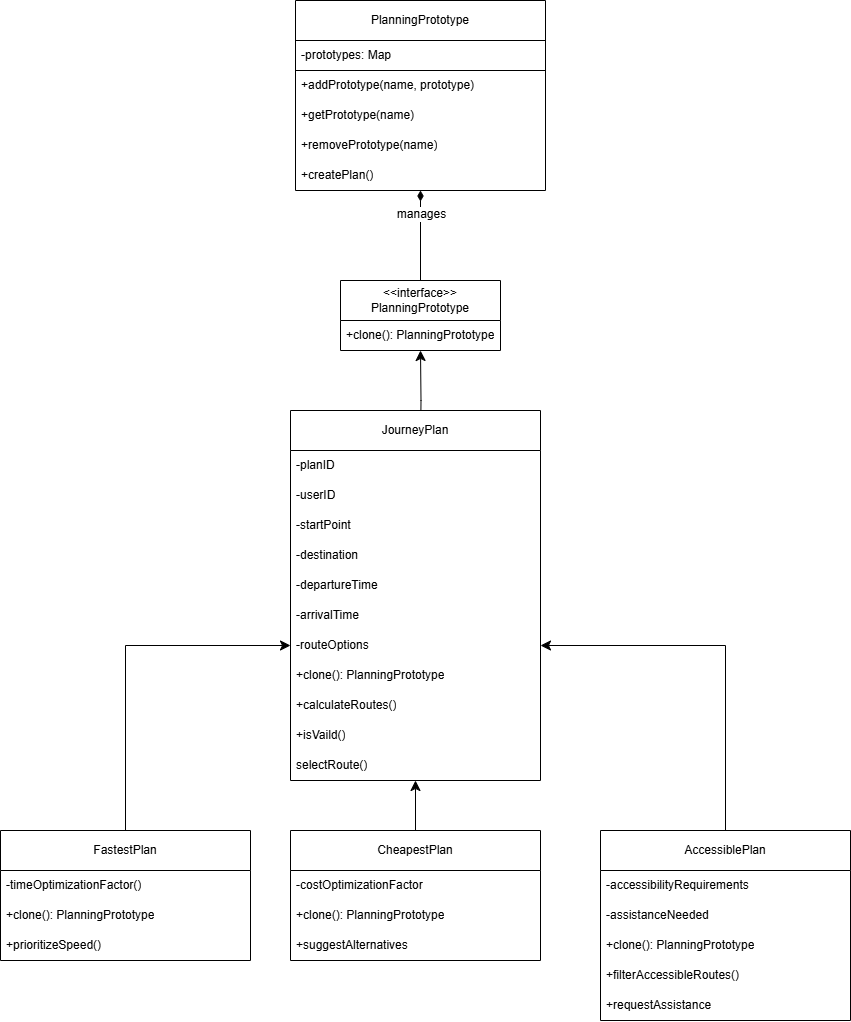

The diagram above was exported from draw.io. Its source (the exported page's mxGraphModel, read from the mxfile embedded in the PNG):
<mxGraphModel dx="1620" dy="1900" grid="1" gridSize="10" guides="1" tooltips="1" connect="1" arrows="1" fold="1" page="0" pageScale="1" pageWidth="850" pageHeight="1100" background="#ffffff" math="0" shadow="0">
  <root>
    <mxCell id="0" />
    <mxCell id="1" parent="0" />
    <mxCell id="55pbMPgIJTIppOQW4pR_-1" value="PlanningPrototype" style="swimlane;fontStyle=0;childLayout=stackLayout;horizontal=1;startSize=40;horizontalStack=0;resizeParent=1;resizeParentMax=0;resizeLast=0;collapsible=1;marginBottom=0;whiteSpace=wrap;html=1;" vertex="1" parent="1">
      <mxGeometry x="85" y="-40" width="250" height="190" as="geometry" />
    </mxCell>
    <mxCell id="55pbMPgIJTIppOQW4pR_-2" value="-prototypes: Map" style="text;strokeColor=default;fillColor=none;align=left;verticalAlign=middle;spacingLeft=4;spacingRight=4;overflow=hidden;points=[[0,0.5],[1,0.5]];portConstraint=eastwest;rotatable=0;whiteSpace=wrap;html=1;" vertex="1" parent="55pbMPgIJTIppOQW4pR_-1">
      <mxGeometry y="40" width="250" height="30" as="geometry" />
    </mxCell>
    <mxCell id="55pbMPgIJTIppOQW4pR_-3" value="+addPrototype(name, prototype)" style="text;strokeColor=none;fillColor=none;align=left;verticalAlign=middle;spacingLeft=4;spacingRight=4;overflow=hidden;points=[[0,0.5],[1,0.5]];portConstraint=eastwest;rotatable=0;whiteSpace=wrap;html=1;" vertex="1" parent="55pbMPgIJTIppOQW4pR_-1">
      <mxGeometry y="70" width="250" height="30" as="geometry" />
    </mxCell>
    <mxCell id="55pbMPgIJTIppOQW4pR_-4" value="+getPrototype(name)" style="text;strokeColor=none;fillColor=none;align=left;verticalAlign=middle;spacingLeft=4;spacingRight=4;overflow=hidden;points=[[0,0.5],[1,0.5]];portConstraint=eastwest;rotatable=0;whiteSpace=wrap;html=1;" vertex="1" parent="55pbMPgIJTIppOQW4pR_-1">
      <mxGeometry y="100" width="250" height="30" as="geometry" />
    </mxCell>
    <mxCell id="55pbMPgIJTIppOQW4pR_-5" value="+removePrototype(name)" style="text;strokeColor=none;fillColor=none;align=left;verticalAlign=middle;spacingLeft=4;spacingRight=4;overflow=hidden;points=[[0,0.5],[1,0.5]];portConstraint=eastwest;rotatable=0;whiteSpace=wrap;html=1;" vertex="1" parent="55pbMPgIJTIppOQW4pR_-1">
      <mxGeometry y="130" width="250" height="30" as="geometry" />
    </mxCell>
    <mxCell id="55pbMPgIJTIppOQW4pR_-6" value="+createPlan()" style="text;strokeColor=none;fillColor=none;align=left;verticalAlign=middle;spacingLeft=4;spacingRight=4;overflow=hidden;points=[[0,0.5],[1,0.5]];portConstraint=eastwest;rotatable=0;whiteSpace=wrap;html=1;" vertex="1" parent="55pbMPgIJTIppOQW4pR_-1">
      <mxGeometry y="160" width="250" height="30" as="geometry" />
    </mxCell>
    <mxCell id="55pbMPgIJTIppOQW4pR_-7" value="&amp;lt;&amp;lt;interface&amp;gt;&amp;gt;&lt;div&gt;PlanningPrototype&lt;/div&gt;" style="swimlane;fontStyle=0;childLayout=stackLayout;horizontal=1;startSize=40;horizontalStack=0;resizeParent=1;resizeParentMax=0;resizeLast=0;collapsible=1;marginBottom=0;whiteSpace=wrap;html=1;" vertex="1" parent="1">
      <mxGeometry x="130" y="240" width="160" height="70" as="geometry" />
    </mxCell>
    <mxCell id="55pbMPgIJTIppOQW4pR_-8" value="+clone(): PlanningPrototype" style="text;strokeColor=none;fillColor=none;align=left;verticalAlign=middle;spacingLeft=4;spacingRight=4;overflow=hidden;points=[[0,0.5],[1,0.5]];portConstraint=eastwest;rotatable=0;whiteSpace=wrap;html=1;" vertex="1" parent="55pbMPgIJTIppOQW4pR_-7">
      <mxGeometry y="40" width="160" height="30" as="geometry" />
    </mxCell>
    <mxCell id="55pbMPgIJTIppOQW4pR_-9" style="edgeStyle=orthogonalEdgeStyle;rounded=0;orthogonalLoop=1;jettySize=auto;html=1;fontSize=12;startSize=8;endSize=8;endArrow=diamondThin;endFill=1;" edge="1" parent="1" source="55pbMPgIJTIppOQW4pR_-7" target="55pbMPgIJTIppOQW4pR_-1">
      <mxGeometry relative="1" as="geometry" />
    </mxCell>
    <mxCell id="55pbMPgIJTIppOQW4pR_-10" value="manages" style="edgeLabel;html=1;align=center;verticalAlign=middle;resizable=0;points=[];fontSize=12;" vertex="1" connectable="0" parent="55pbMPgIJTIppOQW4pR_-9">
      <mxGeometry x="0.4862" relative="1" as="geometry">
        <mxPoint as="offset" />
      </mxGeometry>
    </mxCell>
    <mxCell id="55pbMPgIJTIppOQW4pR_-11" style="edgeStyle=orthogonalEdgeStyle;rounded=0;orthogonalLoop=1;jettySize=auto;html=1;fontSize=12;startSize=8;endSize=8;" edge="1" parent="1" target="55pbMPgIJTIppOQW4pR_-7">
      <mxGeometry relative="1" as="geometry">
        <mxPoint x="210" y="410" as="sourcePoint" />
        <mxPoint x="210" y="340" as="targetPoint" />
      </mxGeometry>
    </mxCell>
    <mxCell id="55pbMPgIJTIppOQW4pR_-12" style="edgeStyle=none;curved=1;rounded=0;orthogonalLoop=1;jettySize=auto;html=1;entryX=0.5;entryY=0;entryDx=0;entryDy=0;fontSize=12;startSize=8;endSize=8;endArrow=none;startFill=1;startArrow=classic;" edge="1" parent="1" source="55pbMPgIJTIppOQW4pR_-13" target="55pbMPgIJTIppOQW4pR_-24">
      <mxGeometry relative="1" as="geometry" />
    </mxCell>
    <mxCell id="55pbMPgIJTIppOQW4pR_-13" value="JourneyPlan" style="swimlane;fontStyle=0;childLayout=stackLayout;horizontal=1;startSize=40;horizontalStack=0;resizeParent=1;resizeParentMax=0;resizeLast=0;collapsible=1;marginBottom=0;whiteSpace=wrap;html=1;" vertex="1" parent="1">
      <mxGeometry x="80" y="370" width="250" height="370" as="geometry" />
    </mxCell>
    <mxCell id="55pbMPgIJTIppOQW4pR_-14" value="-planID" style="text;strokeColor=none;fillColor=none;align=left;verticalAlign=middle;spacingLeft=4;spacingRight=4;overflow=hidden;points=[[0,0.5],[1,0.5]];portConstraint=eastwest;rotatable=0;whiteSpace=wrap;html=1;" vertex="1" parent="55pbMPgIJTIppOQW4pR_-13">
      <mxGeometry y="40" width="250" height="30" as="geometry" />
    </mxCell>
    <mxCell id="55pbMPgIJTIppOQW4pR_-15" value="-userID" style="text;strokeColor=none;fillColor=none;align=left;verticalAlign=middle;spacingLeft=4;spacingRight=4;overflow=hidden;points=[[0,0.5],[1,0.5]];portConstraint=eastwest;rotatable=0;whiteSpace=wrap;html=1;" vertex="1" parent="55pbMPgIJTIppOQW4pR_-13">
      <mxGeometry y="70" width="250" height="30" as="geometry" />
    </mxCell>
    <mxCell id="55pbMPgIJTIppOQW4pR_-16" value="-startPoint" style="text;strokeColor=none;fillColor=none;align=left;verticalAlign=middle;spacingLeft=4;spacingRight=4;overflow=hidden;points=[[0,0.5],[1,0.5]];portConstraint=eastwest;rotatable=0;whiteSpace=wrap;html=1;" vertex="1" parent="55pbMPgIJTIppOQW4pR_-13">
      <mxGeometry y="100" width="250" height="30" as="geometry" />
    </mxCell>
    <mxCell id="55pbMPgIJTIppOQW4pR_-17" value="-destination" style="text;strokeColor=none;fillColor=none;align=left;verticalAlign=middle;spacingLeft=4;spacingRight=4;overflow=hidden;points=[[0,0.5],[1,0.5]];portConstraint=eastwest;rotatable=0;whiteSpace=wrap;html=1;" vertex="1" parent="55pbMPgIJTIppOQW4pR_-13">
      <mxGeometry y="130" width="250" height="30" as="geometry" />
    </mxCell>
    <mxCell id="55pbMPgIJTIppOQW4pR_-18" value="-departureTime" style="text;strokeColor=none;fillColor=none;align=left;verticalAlign=middle;spacingLeft=4;spacingRight=4;overflow=hidden;points=[[0,0.5],[1,0.5]];portConstraint=eastwest;rotatable=0;whiteSpace=wrap;html=1;" vertex="1" parent="55pbMPgIJTIppOQW4pR_-13">
      <mxGeometry y="160" width="250" height="30" as="geometry" />
    </mxCell>
    <mxCell id="55pbMPgIJTIppOQW4pR_-19" value="-arrivalTime" style="text;strokeColor=none;fillColor=none;align=left;verticalAlign=middle;spacingLeft=4;spacingRight=4;overflow=hidden;points=[[0,0.5],[1,0.5]];portConstraint=eastwest;rotatable=0;whiteSpace=wrap;html=1;" vertex="1" parent="55pbMPgIJTIppOQW4pR_-13">
      <mxGeometry y="190" width="250" height="30" as="geometry" />
    </mxCell>
    <mxCell id="55pbMPgIJTIppOQW4pR_-20" value="-routeOptions" style="text;strokeColor=none;fillColor=none;align=left;verticalAlign=middle;spacingLeft=4;spacingRight=4;overflow=hidden;points=[[0,0.5],[1,0.5]];portConstraint=eastwest;rotatable=0;whiteSpace=wrap;html=1;" vertex="1" parent="55pbMPgIJTIppOQW4pR_-13">
      <mxGeometry y="220" width="250" height="30" as="geometry" />
    </mxCell>
    <mxCell id="55pbMPgIJTIppOQW4pR_-21" value="+clone(): PlanningPrototype" style="text;strokeColor=none;fillColor=none;align=left;verticalAlign=middle;spacingLeft=4;spacingRight=4;overflow=hidden;points=[[0,0.5],[1,0.5]];portConstraint=eastwest;rotatable=0;whiteSpace=wrap;html=1;" vertex="1" parent="55pbMPgIJTIppOQW4pR_-13">
      <mxGeometry y="250" width="250" height="30" as="geometry" />
    </mxCell>
    <mxCell id="55pbMPgIJTIppOQW4pR_-22" value="+calculateRoutes()" style="text;strokeColor=none;fillColor=none;align=left;verticalAlign=middle;spacingLeft=4;spacingRight=4;overflow=hidden;points=[[0,0.5],[1,0.5]];portConstraint=eastwest;rotatable=0;whiteSpace=wrap;html=1;" vertex="1" parent="55pbMPgIJTIppOQW4pR_-13">
      <mxGeometry y="280" width="250" height="30" as="geometry" />
    </mxCell>
    <mxCell id="55pbMPgIJTIppOQW4pR_-23" value="+isVaild()" style="text;strokeColor=none;fillColor=none;align=left;verticalAlign=middle;spacingLeft=4;spacingRight=4;overflow=hidden;points=[[0,0.5],[1,0.5]];portConstraint=eastwest;rotatable=0;whiteSpace=wrap;html=1;" vertex="1" parent="55pbMPgIJTIppOQW4pR_-13">
      <mxGeometry y="310" width="250" height="30" as="geometry" />
    </mxCell>
    <mxCell id="55pbMPgIJTIppOQW4pR_-40" value="selectRoute()" style="text;strokeColor=none;fillColor=none;align=left;verticalAlign=middle;spacingLeft=4;spacingRight=4;overflow=hidden;points=[[0,0.5],[1,0.5]];portConstraint=eastwest;rotatable=0;whiteSpace=wrap;html=1;" vertex="1" parent="55pbMPgIJTIppOQW4pR_-13">
      <mxGeometry y="340" width="250" height="30" as="geometry" />
    </mxCell>
    <mxCell id="55pbMPgIJTIppOQW4pR_-24" value="CheapestPlan" style="swimlane;fontStyle=0;childLayout=stackLayout;horizontal=1;startSize=40;horizontalStack=0;resizeParent=1;resizeParentMax=0;resizeLast=0;collapsible=1;marginBottom=0;whiteSpace=wrap;html=1;" vertex="1" parent="1">
      <mxGeometry x="80" y="790" width="250" height="130" as="geometry" />
    </mxCell>
    <mxCell id="55pbMPgIJTIppOQW4pR_-25" value="-costOptimizationFactor" style="text;strokeColor=none;fillColor=none;align=left;verticalAlign=middle;spacingLeft=4;spacingRight=4;overflow=hidden;points=[[0,0.5],[1,0.5]];portConstraint=eastwest;rotatable=0;whiteSpace=wrap;html=1;" vertex="1" parent="55pbMPgIJTIppOQW4pR_-24">
      <mxGeometry y="40" width="250" height="30" as="geometry" />
    </mxCell>
    <mxCell id="55pbMPgIJTIppOQW4pR_-26" value="+clone(): PlanningPrototype" style="text;strokeColor=none;fillColor=none;align=left;verticalAlign=middle;spacingLeft=4;spacingRight=4;overflow=hidden;points=[[0,0.5],[1,0.5]];portConstraint=eastwest;rotatable=0;whiteSpace=wrap;html=1;" vertex="1" parent="55pbMPgIJTIppOQW4pR_-24">
      <mxGeometry y="70" width="250" height="30" as="geometry" />
    </mxCell>
    <mxCell id="55pbMPgIJTIppOQW4pR_-27" value="+suggestAlternatives" style="text;strokeColor=none;fillColor=none;align=left;verticalAlign=middle;spacingLeft=4;spacingRight=4;overflow=hidden;points=[[0,0.5],[1,0.5]];portConstraint=eastwest;rotatable=0;whiteSpace=wrap;html=1;" vertex="1" parent="55pbMPgIJTIppOQW4pR_-24">
      <mxGeometry y="100" width="250" height="30" as="geometry" />
    </mxCell>
    <mxCell id="55pbMPgIJTIppOQW4pR_-28" style="edgeStyle=orthogonalEdgeStyle;rounded=0;orthogonalLoop=1;jettySize=auto;html=1;entryX=0;entryY=0.5;entryDx=0;entryDy=0;fontSize=12;startSize=8;endSize=8;" edge="1" parent="1" source="55pbMPgIJTIppOQW4pR_-29" target="55pbMPgIJTIppOQW4pR_-20">
      <mxGeometry relative="1" as="geometry" />
    </mxCell>
    <mxCell id="55pbMPgIJTIppOQW4pR_-29" value="FastestPlan" style="swimlane;fontStyle=0;childLayout=stackLayout;horizontal=1;startSize=40;horizontalStack=0;resizeParent=1;resizeParentMax=0;resizeLast=0;collapsible=1;marginBottom=0;whiteSpace=wrap;html=1;" vertex="1" parent="1">
      <mxGeometry x="-210" y="790" width="250" height="130" as="geometry" />
    </mxCell>
    <mxCell id="55pbMPgIJTIppOQW4pR_-30" value="-timeOptimizationFactor()" style="text;strokeColor=none;fillColor=none;align=left;verticalAlign=middle;spacingLeft=4;spacingRight=4;overflow=hidden;points=[[0,0.5],[1,0.5]];portConstraint=eastwest;rotatable=0;whiteSpace=wrap;html=1;" vertex="1" parent="55pbMPgIJTIppOQW4pR_-29">
      <mxGeometry y="40" width="250" height="30" as="geometry" />
    </mxCell>
    <mxCell id="55pbMPgIJTIppOQW4pR_-31" value="+clone(): PlanningPrototype" style="text;strokeColor=none;fillColor=none;align=left;verticalAlign=middle;spacingLeft=4;spacingRight=4;overflow=hidden;points=[[0,0.5],[1,0.5]];portConstraint=eastwest;rotatable=0;whiteSpace=wrap;html=1;" vertex="1" parent="55pbMPgIJTIppOQW4pR_-29">
      <mxGeometry y="70" width="250" height="30" as="geometry" />
    </mxCell>
    <mxCell id="55pbMPgIJTIppOQW4pR_-32" value="+prioritizeSpeed()" style="text;strokeColor=none;fillColor=none;align=left;verticalAlign=middle;spacingLeft=4;spacingRight=4;overflow=hidden;points=[[0,0.5],[1,0.5]];portConstraint=eastwest;rotatable=0;whiteSpace=wrap;html=1;" vertex="1" parent="55pbMPgIJTIppOQW4pR_-29">
      <mxGeometry y="100" width="250" height="30" as="geometry" />
    </mxCell>
    <mxCell id="55pbMPgIJTIppOQW4pR_-33" value="AccessiblePlan" style="swimlane;fontStyle=0;childLayout=stackLayout;horizontal=1;startSize=40;horizontalStack=0;resizeParent=1;resizeParentMax=0;resizeLast=0;collapsible=1;marginBottom=0;whiteSpace=wrap;html=1;" vertex="1" parent="1">
      <mxGeometry x="390" y="790" width="250" height="190" as="geometry" />
    </mxCell>
    <mxCell id="55pbMPgIJTIppOQW4pR_-34" value="-accessibilityRequirements" style="text;strokeColor=none;fillColor=none;align=left;verticalAlign=middle;spacingLeft=4;spacingRight=4;overflow=hidden;points=[[0,0.5],[1,0.5]];portConstraint=eastwest;rotatable=0;whiteSpace=wrap;html=1;" vertex="1" parent="55pbMPgIJTIppOQW4pR_-33">
      <mxGeometry y="40" width="250" height="30" as="geometry" />
    </mxCell>
    <mxCell id="55pbMPgIJTIppOQW4pR_-35" value="-assistanceNeeded" style="text;strokeColor=none;fillColor=none;align=left;verticalAlign=middle;spacingLeft=4;spacingRight=4;overflow=hidden;points=[[0,0.5],[1,0.5]];portConstraint=eastwest;rotatable=0;whiteSpace=wrap;html=1;" vertex="1" parent="55pbMPgIJTIppOQW4pR_-33">
      <mxGeometry y="70" width="250" height="30" as="geometry" />
    </mxCell>
    <mxCell id="55pbMPgIJTIppOQW4pR_-36" value="+clone(): PlanningPrototype" style="text;strokeColor=none;fillColor=none;align=left;verticalAlign=middle;spacingLeft=4;spacingRight=4;overflow=hidden;points=[[0,0.5],[1,0.5]];portConstraint=eastwest;rotatable=0;whiteSpace=wrap;html=1;" vertex="1" parent="55pbMPgIJTIppOQW4pR_-33">
      <mxGeometry y="100" width="250" height="30" as="geometry" />
    </mxCell>
    <mxCell id="55pbMPgIJTIppOQW4pR_-37" value="+filterAccessibleRoutes()" style="text;strokeColor=none;fillColor=none;align=left;verticalAlign=middle;spacingLeft=4;spacingRight=4;overflow=hidden;points=[[0,0.5],[1,0.5]];portConstraint=eastwest;rotatable=0;whiteSpace=wrap;html=1;" vertex="1" parent="55pbMPgIJTIppOQW4pR_-33">
      <mxGeometry y="130" width="250" height="30" as="geometry" />
    </mxCell>
    <mxCell id="55pbMPgIJTIppOQW4pR_-38" value="+requestAssistance" style="text;strokeColor=none;fillColor=none;align=left;verticalAlign=middle;spacingLeft=4;spacingRight=4;overflow=hidden;points=[[0,0.5],[1,0.5]];portConstraint=eastwest;rotatable=0;whiteSpace=wrap;html=1;" vertex="1" parent="55pbMPgIJTIppOQW4pR_-33">
      <mxGeometry y="160" width="250" height="30" as="geometry" />
    </mxCell>
    <mxCell id="55pbMPgIJTIppOQW4pR_-39" style="edgeStyle=orthogonalEdgeStyle;rounded=0;orthogonalLoop=1;jettySize=auto;html=1;entryX=1;entryY=0.5;entryDx=0;entryDy=0;fontSize=12;startSize=8;endSize=8;" edge="1" parent="1" source="55pbMPgIJTIppOQW4pR_-33" target="55pbMPgIJTIppOQW4pR_-20">
      <mxGeometry relative="1" as="geometry" />
    </mxCell>
  </root>
</mxGraphModel>